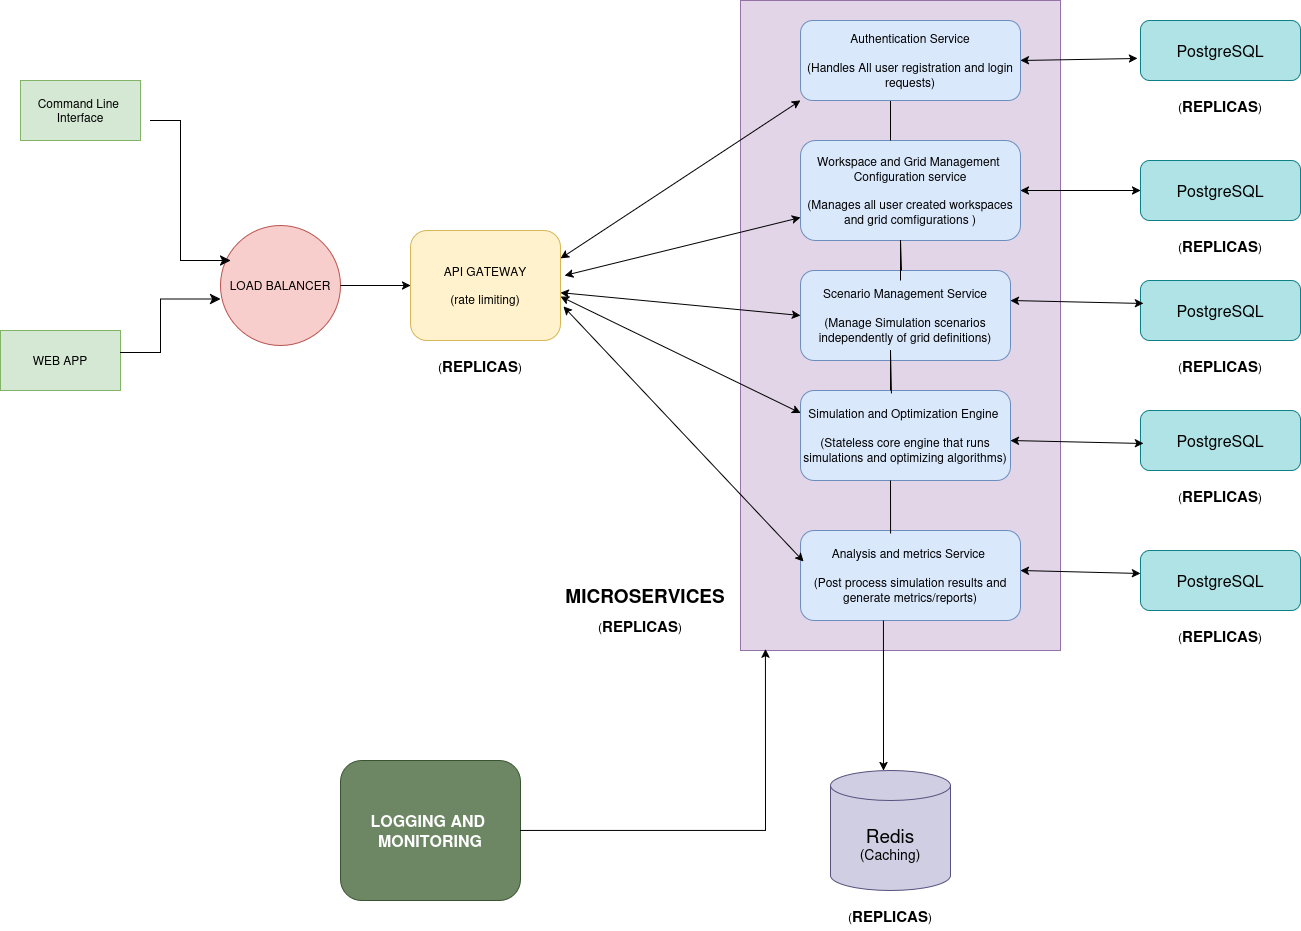

The diagram above was exported from draw.io. Its source (the exported page's mxGraphModel, read from the mxfile embedded in the PNG):
<mxGraphModel dx="2276" dy="795" grid="1" gridSize="10" guides="1" tooltips="1" connect="1" arrows="1" fold="1" page="1" pageScale="1" pageWidth="850" pageHeight="1100" background="#ffffff" math="0" shadow="0">
  <root>
    <mxCell id="0" />
    <mxCell id="1" parent="0" />
    <mxCell id="Zxzq0Jn3Siu5WW6FflWG-11" parent="1" style="rounded=0;whiteSpace=wrap;html=1;fillColor=#e1d5e7;strokeColor=#9673a6;" value="" vertex="1">
      <mxGeometry height="650" width="320" x="260" y="150" as="geometry" />
    </mxCell>
    <mxCell id="Zxzq0Jn3Siu5WW6FflWG-8" connectable="0" parent="1" style="group" value="" vertex="1">
      <mxGeometry height="560" width="220" x="320" y="210" as="geometry" />
    </mxCell>
    <mxCell id="Zxzq0Jn3Siu5WW6FflWG-2" parent="Zxzq0Jn3Siu5WW6FflWG-8" style="rounded=1;whiteSpace=wrap;html=1;fillColor=#dae8fc;strokeColor=#6c8ebf;" value="&lt;div&gt;Workspace and Grid Management&amp;nbsp;&lt;/div&gt;&lt;div&gt;Configuration service&lt;/div&gt;&lt;div&gt;&lt;br&gt;&lt;/div&gt;&lt;div&gt;(Manages all user created workspaces&lt;/div&gt;&lt;div&gt;and grid comfigurations )&lt;/div&gt;" vertex="1">
      <mxGeometry height="100" width="220" y="80" as="geometry" />
    </mxCell>
    <mxCell id="Zxzq0Jn3Siu5WW6FflWG-3" parent="Zxzq0Jn3Siu5WW6FflWG-8" style="rounded=1;whiteSpace=wrap;html=1;fillColor=#dae8fc;strokeColor=#6c8ebf;" value="&lt;div&gt;Analysis and metrics Service&amp;nbsp;&lt;/div&gt;&lt;div&gt;&lt;br&gt;&lt;/div&gt;&lt;div&gt;(Post process simulation results and generate metrics/reports)&lt;/div&gt;" vertex="1">
      <mxGeometry height="90" width="220" y="470" as="geometry" />
    </mxCell>
    <mxCell id="Zxzq0Jn3Siu5WW6FflWG-4" parent="Zxzq0Jn3Siu5WW6FflWG-8" style="rounded=1;whiteSpace=wrap;html=1;fillColor=#dae8fc;strokeColor=#6c8ebf;" value="&lt;div&gt;Simulation and Optimization Engine&amp;nbsp;&lt;/div&gt;&lt;div&gt;&lt;br&gt;&lt;/div&gt;&lt;div&gt;(Stateless core engine that runs simulations and optimizing algorithms)&lt;/div&gt;" vertex="1">
      <mxGeometry height="90" width="210" y="330" as="geometry" />
    </mxCell>
    <mxCell id="Zxzq0Jn3Siu5WW6FflWG-5" parent="Zxzq0Jn3Siu5WW6FflWG-8" style="rounded=1;whiteSpace=wrap;html=1;fillColor=#dae8fc;strokeColor=#6c8ebf;" value="&lt;div&gt;Scenario Management Service&lt;/div&gt;&lt;div&gt;&lt;br&gt;&lt;/div&gt;&lt;div&gt;(Manage Simulation scenarios independently of grid definitions)&lt;/div&gt;" vertex="1">
      <mxGeometry height="90" width="210" y="210" as="geometry" />
    </mxCell>
    <mxCell id="Zxzq0Jn3Siu5WW6FflWG-76" edge="1" parent="Zxzq0Jn3Siu5WW6FflWG-8" style="endArrow=none;html=1;rounded=0;exitX=0.364;exitY=0;exitDx=0;exitDy=0;exitPerimeter=0;entryX=0.381;entryY=0.967;entryDx=0;entryDy=0;entryPerimeter=0;" value="">
      <mxGeometry height="50" relative="1" width="50" as="geometry">
        <mxPoint x="90.06999999999992" y="472.97" as="sourcePoint" />
        <mxPoint x="90.00000000000021" y="420" as="targetPoint" />
      </mxGeometry>
    </mxCell>
    <mxCell id="Zxzq0Jn3Siu5WW6FflWG-78" edge="1" parent="Zxzq0Jn3Siu5WW6FflWG-8" style="endArrow=none;html=1;rounded=0;entryX=0.433;entryY=0.033;entryDx=0;entryDy=0;entryPerimeter=0;" target="Zxzq0Jn3Siu5WW6FflWG-4" value="">
      <mxGeometry height="50" relative="1" width="50" as="geometry">
        <Array as="points">
          <mxPoint x="90" y="290" />
        </Array>
        <mxPoint x="90" y="330" as="sourcePoint" />
        <mxPoint x="90" y="427" as="targetPoint" />
      </mxGeometry>
    </mxCell>
    <mxCell id="Zxzq0Jn3Siu5WW6FflWG-80" edge="1" parent="Zxzq0Jn3Siu5WW6FflWG-8" style="endArrow=none;html=1;rounded=0;" value="">
      <mxGeometry height="50" relative="1" width="50" as="geometry">
        <Array as="points">
          <mxPoint x="100" y="180" />
        </Array>
        <mxPoint x="100" y="220" as="sourcePoint" />
        <mxPoint x="101" y="210" as="targetPoint" />
      </mxGeometry>
    </mxCell>
    <mxCell id="Zxzq0Jn3Siu5WW6FflWG-81" edge="1" parent="Zxzq0Jn3Siu5WW6FflWG-8" style="endArrow=none;html=1;rounded=0;entryX=0.409;entryY=-0.067;entryDx=0;entryDy=0;entryPerimeter=0;" target="Zxzq0Jn3Siu5WW6FflWG-2" value="">
      <mxGeometry height="50" relative="1" width="50" as="geometry">
        <Array as="points">
          <mxPoint x="90" y="40" />
        </Array>
        <mxPoint x="90" y="80" as="sourcePoint" />
        <mxPoint x="91" y="83" as="targetPoint" />
      </mxGeometry>
    </mxCell>
    <mxCell id="Zxzq0Jn3Siu5WW6FflWG-13" parent="1" style="rounded=1;whiteSpace=wrap;html=1;fillColor=#fff2cc;strokeColor=#d6b656;" value="&lt;div&gt;API GATEWAY&lt;/div&gt;&lt;div&gt;&lt;br&gt;&lt;/div&gt;&lt;div&gt;(rate limiting)&lt;/div&gt;" vertex="1">
      <mxGeometry height="110" width="150" x="-70" y="380" as="geometry" />
    </mxCell>
    <mxCell id="Zxzq0Jn3Siu5WW6FflWG-14" edge="1" parent="1" source="Zxzq0Jn3Siu5WW6FflWG-13" style="endArrow=classic;startArrow=classic;html=1;rounded=0;entryX=0;entryY=0.5;entryDx=0;entryDy=0;" target="Zxzq0Jn3Siu5WW6FflWG-5" value="">
      <mxGeometry height="50" relative="1" width="50" as="geometry">
        <mxPoint x="210" y="490" as="sourcePoint" />
        <mxPoint x="450" y="480" as="targetPoint" />
      </mxGeometry>
    </mxCell>
    <mxCell id="Zxzq0Jn3Siu5WW6FflWG-15" edge="1" parent="1" source="Zxzq0Jn3Siu5WW6FflWG-13" style="endArrow=classic;startArrow=classic;html=1;rounded=0;exitX=1.027;exitY=0.409;exitDx=0;exitDy=0;exitPerimeter=0;" target="Zxzq0Jn3Siu5WW6FflWG-2" value="">
      <mxGeometry height="50" relative="1" width="50" as="geometry">
        <mxPoint x="120" y="470" as="sourcePoint" />
        <mxPoint x="450" y="480" as="targetPoint" />
      </mxGeometry>
    </mxCell>
    <mxCell id="Zxzq0Jn3Siu5WW6FflWG-16" edge="1" parent="1" style="endArrow=classic;startArrow=classic;html=1;rounded=0;exitX=1.027;exitY=0.409;exitDx=0;exitDy=0;exitPerimeter=0;entryX=0;entryY=1;entryDx=0;entryDy=0;" target="Zxzq0Jn3Siu5WW6FflWG-1" value="">
      <mxGeometry height="50" relative="1" width="50" as="geometry">
        <mxPoint x="80" y="408" as="sourcePoint" />
        <mxPoint x="316" y="350" as="targetPoint" />
      </mxGeometry>
    </mxCell>
    <mxCell id="Zxzq0Jn3Siu5WW6FflWG-17" edge="1" parent="1" source="Zxzq0Jn3Siu5WW6FflWG-13" style="endArrow=classic;startArrow=classic;html=1;rounded=0;exitX=1;exitY=0.6;exitDx=0;exitDy=0;exitPerimeter=0;entryX=0;entryY=0.25;entryDx=0;entryDy=0;" target="Zxzq0Jn3Siu5WW6FflWG-4" value="">
      <mxGeometry height="50" relative="1" width="50" as="geometry">
        <mxPoint x="90" y="418" as="sourcePoint" />
        <mxPoint x="330" y="280" as="targetPoint" />
      </mxGeometry>
    </mxCell>
    <mxCell id="Zxzq0Jn3Siu5WW6FflWG-18" edge="1" parent="1" source="Zxzq0Jn3Siu5WW6FflWG-13" style="endArrow=classic;startArrow=classic;html=1;rounded=0;exitX=1.02;exitY=0.691;exitDx=0;exitDy=0;exitPerimeter=0;entryX=0.014;entryY=0.344;entryDx=0;entryDy=0;entryPerimeter=0;" target="Zxzq0Jn3Siu5WW6FflWG-3" value="">
      <mxGeometry height="50" relative="1" width="50" as="geometry">
        <mxPoint x="90" y="456" as="sourcePoint" />
        <mxPoint x="330" y="573" as="targetPoint" />
      </mxGeometry>
    </mxCell>
    <mxCell id="Zxzq0Jn3Siu5WW6FflWG-19" parent="1" style="ellipse;whiteSpace=wrap;html=1;aspect=fixed;fillColor=#f8cecc;strokeColor=#b85450;" value="LOAD BALANCER" vertex="1">
      <mxGeometry height="120" width="120" x="-260" y="375" as="geometry" />
    </mxCell>
    <mxCell id="Zxzq0Jn3Siu5WW6FflWG-21" parent="1" style="text;html=1;whiteSpace=wrap;strokeColor=none;fillColor=none;align=center;verticalAlign=middle;rounded=0;" value="(&lt;font style=&quot;font-size: 15px;&quot;&gt;&lt;b&gt;REPLICAS&lt;/b&gt;&lt;/font&gt;)" vertex="1">
      <mxGeometry height="30" width="140" x="-70" y="500" as="geometry" />
    </mxCell>
    <mxCell id="Zxzq0Jn3Siu5WW6FflWG-25" edge="1" parent="1" source="Zxzq0Jn3Siu5WW6FflWG-19" style="endArrow=classic;html=1;rounded=0;exitX=1;exitY=0.5;exitDx=0;exitDy=0;" target="Zxzq0Jn3Siu5WW6FflWG-13" value="">
      <mxGeometry height="50" relative="1" width="50" as="geometry">
        <mxPoint x="400" y="530" as="sourcePoint" />
        <mxPoint x="450" y="480" as="targetPoint" />
      </mxGeometry>
    </mxCell>
    <mxCell id="Zxzq0Jn3Siu5WW6FflWG-26" parent="1" style="rounded=0;whiteSpace=wrap;html=1;fillColor=#d5e8d4;strokeColor=#82b366;" value="&lt;div&gt;Command Line&amp;nbsp;&lt;/div&gt;&lt;div&gt;Interface&lt;/div&gt;" vertex="1">
      <mxGeometry height="60" width="120" x="-460" y="230" as="geometry" />
    </mxCell>
    <mxCell id="Zxzq0Jn3Siu5WW6FflWG-27" parent="1" style="rounded=0;whiteSpace=wrap;html=1;fillColor=#d5e8d4;strokeColor=#82b366;" value="WEB APP" vertex="1">
      <mxGeometry height="60" width="120" x="-480" y="480" as="geometry" />
    </mxCell>
    <mxCell id="Zxzq0Jn3Siu5WW6FflWG-29" edge="1" parent="1" style="edgeStyle=segmentEdgeStyle;endArrow=classic;html=1;curved=0;rounded=0;endSize=8;startSize=8;" value="">
      <mxGeometry height="50" relative="1" width="50" as="geometry">
        <Array as="points">
          <mxPoint x="-300" y="270" />
          <mxPoint x="-300" y="410" />
        </Array>
        <mxPoint x="-330" y="270" as="sourcePoint" />
        <mxPoint x="-250" y="410" as="targetPoint" />
      </mxGeometry>
    </mxCell>
    <mxCell id="Zxzq0Jn3Siu5WW6FflWG-30" edge="1" parent="1" style="edgeStyle=segmentEdgeStyle;endArrow=classic;html=1;curved=0;rounded=0;endSize=8;startSize=8;" value="">
      <mxGeometry height="50" relative="1" width="50" as="geometry">
        <Array as="points">
          <mxPoint x="-320" y="502" />
          <mxPoint x="-320" y="449" />
        </Array>
        <mxPoint x="-360" y="502" as="sourcePoint" />
        <mxPoint x="-260" y="448.5" as="targetPoint" />
      </mxGeometry>
    </mxCell>
    <mxCell id="Zxzq0Jn3Siu5WW6FflWG-36" connectable="0" parent="1" style="group" value="" vertex="1">
      <mxGeometry height="100" width="160" x="660" y="170" as="geometry" />
    </mxCell>
    <mxCell id="Zxzq0Jn3Siu5WW6FflWG-33" parent="Zxzq0Jn3Siu5WW6FflWG-36" style="rounded=1;whiteSpace=wrap;html=1;fillColor=#b0e3e6;strokeColor=#0e8088;" value="&lt;font style=&quot;font-size: 16px;&quot;&gt;PostgreSQL&lt;/font&gt;" vertex="1">
      <mxGeometry height="60" width="160" as="geometry" />
    </mxCell>
    <mxCell id="Zxzq0Jn3Siu5WW6FflWG-35" parent="Zxzq0Jn3Siu5WW6FflWG-36" style="text;html=1;whiteSpace=wrap;strokeColor=none;fillColor=none;align=center;verticalAlign=middle;rounded=0;" value="(&lt;font style=&quot;font-size: 15px;&quot;&gt;&lt;b&gt;REPLICAS&lt;/b&gt;&lt;/font&gt;)" vertex="1">
      <mxGeometry height="30" width="140" x="10" y="70" as="geometry" />
    </mxCell>
    <mxCell id="Zxzq0Jn3Siu5WW6FflWG-37" connectable="0" parent="1" style="group" value="" vertex="1">
      <mxGeometry height="100" width="160" x="660" y="310" as="geometry" />
    </mxCell>
    <mxCell id="Zxzq0Jn3Siu5WW6FflWG-38" parent="Zxzq0Jn3Siu5WW6FflWG-37" style="rounded=1;whiteSpace=wrap;html=1;fillColor=#b0e3e6;strokeColor=#0e8088;" value="&lt;font style=&quot;font-size: 16px;&quot;&gt;PostgreSQL&lt;/font&gt;" vertex="1">
      <mxGeometry height="60" width="160" as="geometry" />
    </mxCell>
    <mxCell id="Zxzq0Jn3Siu5WW6FflWG-39" parent="Zxzq0Jn3Siu5WW6FflWG-37" style="text;html=1;whiteSpace=wrap;strokeColor=none;fillColor=none;align=center;verticalAlign=middle;rounded=0;" value="(&lt;font style=&quot;font-size: 15px;&quot;&gt;&lt;b&gt;REPLICAS&lt;/b&gt;&lt;/font&gt;)" vertex="1">
      <mxGeometry height="30" width="140" x="10" y="70" as="geometry" />
    </mxCell>
    <mxCell id="Zxzq0Jn3Siu5WW6FflWG-40" connectable="0" parent="1" style="group" value="" vertex="1">
      <mxGeometry height="100" width="160" x="660" y="430" as="geometry" />
    </mxCell>
    <mxCell id="Zxzq0Jn3Siu5WW6FflWG-41" parent="Zxzq0Jn3Siu5WW6FflWG-40" style="rounded=1;whiteSpace=wrap;html=1;fillColor=#b0e3e6;strokeColor=#0e8088;" value="&lt;font style=&quot;font-size: 16px;&quot;&gt;PostgreSQL&lt;/font&gt;" vertex="1">
      <mxGeometry height="60" width="160" as="geometry" />
    </mxCell>
    <mxCell id="Zxzq0Jn3Siu5WW6FflWG-42" parent="Zxzq0Jn3Siu5WW6FflWG-40" style="text;html=1;whiteSpace=wrap;strokeColor=none;fillColor=none;align=center;verticalAlign=middle;rounded=0;" value="(&lt;font style=&quot;font-size: 15px;&quot;&gt;&lt;b&gt;REPLICAS&lt;/b&gt;&lt;/font&gt;)" vertex="1">
      <mxGeometry height="30" width="140" x="10" y="70" as="geometry" />
    </mxCell>
    <mxCell id="Zxzq0Jn3Siu5WW6FflWG-43" connectable="0" parent="1" style="group" value="" vertex="1">
      <mxGeometry height="100" width="160" x="660" y="560" as="geometry" />
    </mxCell>
    <mxCell id="Zxzq0Jn3Siu5WW6FflWG-44" parent="Zxzq0Jn3Siu5WW6FflWG-43" style="rounded=1;whiteSpace=wrap;html=1;fillColor=#b0e3e6;strokeColor=#0e8088;" value="&lt;font style=&quot;font-size: 16px;&quot;&gt;PostgreSQL&lt;/font&gt;" vertex="1">
      <mxGeometry height="60" width="160" as="geometry" />
    </mxCell>
    <mxCell id="Zxzq0Jn3Siu5WW6FflWG-45" parent="Zxzq0Jn3Siu5WW6FflWG-43" style="text;html=1;whiteSpace=wrap;strokeColor=none;fillColor=none;align=center;verticalAlign=middle;rounded=0;" value="(&lt;font style=&quot;font-size: 15px;&quot;&gt;&lt;b&gt;REPLICAS&lt;/b&gt;&lt;/font&gt;)" vertex="1">
      <mxGeometry height="30" width="140" x="10" y="70" as="geometry" />
    </mxCell>
    <mxCell id="Zxzq0Jn3Siu5WW6FflWG-46" connectable="0" parent="1" style="group" value="" vertex="1">
      <mxGeometry height="100" width="160" x="660" y="700" as="geometry" />
    </mxCell>
    <mxCell id="Zxzq0Jn3Siu5WW6FflWG-47" parent="Zxzq0Jn3Siu5WW6FflWG-46" style="rounded=1;whiteSpace=wrap;html=1;fillColor=#b0e3e6;strokeColor=#0e8088;" value="&lt;font style=&quot;font-size: 16px;&quot;&gt;PostgreSQL&lt;/font&gt;" vertex="1">
      <mxGeometry height="60" width="160" as="geometry" />
    </mxCell>
    <mxCell id="Zxzq0Jn3Siu5WW6FflWG-48" parent="Zxzq0Jn3Siu5WW6FflWG-46" style="text;html=1;whiteSpace=wrap;strokeColor=none;fillColor=none;align=center;verticalAlign=middle;rounded=0;" value="(&lt;font style=&quot;font-size: 15px;&quot;&gt;&lt;b&gt;REPLICAS&lt;/b&gt;&lt;/font&gt;)" vertex="1">
      <mxGeometry height="30" width="140" x="10" y="70" as="geometry" />
    </mxCell>
    <mxCell id="Zxzq0Jn3Siu5WW6FflWG-49" edge="1" parent="1" source="Zxzq0Jn3Siu5WW6FflWG-1" style="endArrow=classic;startArrow=classic;html=1;rounded=0;exitX=1;exitY=0.5;exitDx=0;exitDy=0;entryX=-0.019;entryY=0.633;entryDx=0;entryDy=0;entryPerimeter=0;" target="Zxzq0Jn3Siu5WW6FflWG-33" value="">
      <mxGeometry height="50" relative="1" width="50" as="geometry">
        <mxPoint x="470" y="440" as="sourcePoint" />
        <mxPoint x="660" y="220" as="targetPoint" />
      </mxGeometry>
    </mxCell>
    <mxCell id="Zxzq0Jn3Siu5WW6FflWG-1" parent="1" style="rounded=1;whiteSpace=wrap;html=1;fillColor=#dae8fc;strokeColor=#6c8ebf;" value="&lt;div&gt;Authentication Service&lt;/div&gt;&lt;div&gt;&lt;br&gt;&lt;/div&gt;&lt;div&gt;(Handles All user registration and login requests)&lt;/div&gt;" vertex="1">
      <mxGeometry height="80" width="220" x="320" y="170" as="geometry" />
    </mxCell>
    <mxCell id="Zxzq0Jn3Siu5WW6FflWG-50" edge="1" parent="1" style="endArrow=classic;startArrow=classic;html=1;rounded=0;exitX=1;exitY=0.5;exitDx=0;exitDy=0;" value="">
      <mxGeometry height="50" relative="1" width="50" as="geometry">
        <mxPoint x="540" y="340" as="sourcePoint" />
        <mxPoint x="660" y="340" as="targetPoint" />
      </mxGeometry>
    </mxCell>
    <mxCell id="Zxzq0Jn3Siu5WW6FflWG-51" edge="1" parent="1" style="endArrow=classic;startArrow=classic;html=1;rounded=0;exitX=1;exitY=0.5;exitDx=0;exitDy=0;entryX=0.019;entryY=0.383;entryDx=0;entryDy=0;entryPerimeter=0;" target="Zxzq0Jn3Siu5WW6FflWG-41" value="">
      <mxGeometry height="50" relative="1" width="50" as="geometry">
        <mxPoint x="530" y="450" as="sourcePoint" />
        <mxPoint x="650" y="450" as="targetPoint" />
      </mxGeometry>
    </mxCell>
    <mxCell id="Zxzq0Jn3Siu5WW6FflWG-52" edge="1" parent="1" style="endArrow=classic;startArrow=classic;html=1;rounded=0;exitX=1;exitY=0.5;exitDx=0;exitDy=0;entryX=0.019;entryY=0.383;entryDx=0;entryDy=0;entryPerimeter=0;" value="">
      <mxGeometry height="50" relative="1" width="50" as="geometry">
        <mxPoint x="530" y="590" as="sourcePoint" />
        <mxPoint x="663" y="593" as="targetPoint" />
      </mxGeometry>
    </mxCell>
    <mxCell id="Zxzq0Jn3Siu5WW6FflWG-53" edge="1" parent="1" style="endArrow=classic;startArrow=classic;html=1;rounded=0;exitX=1;exitY=0.5;exitDx=0;exitDy=0;" value="">
      <mxGeometry height="50" relative="1" width="50" as="geometry">
        <mxPoint x="540" y="720" as="sourcePoint" />
        <mxPoint x="660" y="723" as="targetPoint" />
      </mxGeometry>
    </mxCell>
    <mxCell id="Zxzq0Jn3Siu5WW6FflWG-54" parent="1" style="shape=cylinder3;whiteSpace=wrap;html=1;boundedLbl=1;backgroundOutline=1;size=15;fillColor=#d0cee2;strokeColor=#56517e;" value="&lt;div&gt;&lt;font style=&quot;font-size: 19px;&quot;&gt;Redis&lt;/font&gt;&lt;/div&gt;&lt;div&gt;&lt;font style=&quot;font-size: 14px;&quot;&gt;(Caching)&lt;/font&gt;&lt;/div&gt;" vertex="1">
      <mxGeometry height="120" width="120" x="350" y="920" as="geometry" />
    </mxCell>
    <mxCell id="Zxzq0Jn3Siu5WW6FflWG-65" connectable="0" parent="1" style="group" value="" vertex="1">
      <mxGeometry height="60" width="230" x="50" y="730" as="geometry" />
    </mxCell>
    <mxCell id="Zxzq0Jn3Siu5WW6FflWG-12" parent="Zxzq0Jn3Siu5WW6FflWG-65" style="text;html=1;whiteSpace=wrap;strokeColor=none;fillColor=none;align=center;verticalAlign=middle;rounded=0;" value="&lt;font style=&quot;font-size: 19px;&quot;&gt;&lt;b&gt;MICROSERVICES&lt;/b&gt;&lt;/font&gt;" vertex="1">
      <mxGeometry height="30" width="230" as="geometry" />
    </mxCell>
    <mxCell id="Zxzq0Jn3Siu5WW6FflWG-58" parent="Zxzq0Jn3Siu5WW6FflWG-65" style="text;html=1;whiteSpace=wrap;strokeColor=none;fillColor=none;align=center;verticalAlign=middle;rounded=0;" value="(&lt;font style=&quot;font-size: 15px;&quot;&gt;&lt;b&gt;REPLICAS&lt;/b&gt;&lt;/font&gt;)" vertex="1">
      <mxGeometry height="30" width="140" x="40" y="30" as="geometry" />
    </mxCell>
    <mxCell id="Zxzq0Jn3Siu5WW6FflWG-84" edge="1" parent="1" source="Zxzq0Jn3Siu5WW6FflWG-3" style="endArrow=classic;html=1;rounded=0;exitX=0.377;exitY=1;exitDx=0;exitDy=0;exitPerimeter=0;" value="">
      <mxGeometry height="50" relative="1" width="50" as="geometry">
        <mxPoint x="360" y="920" as="sourcePoint" />
        <mxPoint x="403" y="920" as="targetPoint" />
      </mxGeometry>
    </mxCell>
    <mxCell id="Zxzq0Jn3Siu5WW6FflWG-85" parent="1" style="rounded=1;whiteSpace=wrap;html=1;fillColor=#6d8764;fontColor=#ffffff;strokeColor=#3A5431;" value="&lt;div&gt;&lt;b&gt;&lt;font style=&quot;font-size: 16px;&quot;&gt;LOGGING AND&amp;nbsp;&lt;/font&gt;&lt;/b&gt;&lt;/div&gt;&lt;div&gt;&lt;b&gt;&lt;font style=&quot;font-size: 16px;&quot;&gt;MONITORING&lt;/font&gt;&lt;/b&gt;&lt;/div&gt;" vertex="1">
      <mxGeometry height="140" width="180" x="-140" y="910" as="geometry" />
    </mxCell>
    <mxCell id="Zxzq0Jn3Siu5WW6FflWG-86" edge="1" parent="1" source="Zxzq0Jn3Siu5WW6FflWG-85" style="edgeStyle=orthogonalEdgeStyle;rounded=0;orthogonalLoop=1;jettySize=auto;html=1;entryX=0.078;entryY=0.998;entryDx=0;entryDy=0;entryPerimeter=0;" target="Zxzq0Jn3Siu5WW6FflWG-11">
      <mxGeometry relative="1" as="geometry" />
    </mxCell>
    <mxCell id="Zxzq0Jn3Siu5WW6FflWG-88" parent="1" style="text;html=1;whiteSpace=wrap;strokeColor=none;fillColor=none;align=center;verticalAlign=middle;rounded=0;" value="(&lt;font style=&quot;font-size: 15px;&quot;&gt;&lt;b&gt;REPLICAS&lt;/b&gt;&lt;/font&gt;)" vertex="1">
      <mxGeometry height="30" width="140" x="340" y="1050" as="geometry" />
    </mxCell>
  </root>
</mxGraphModel>